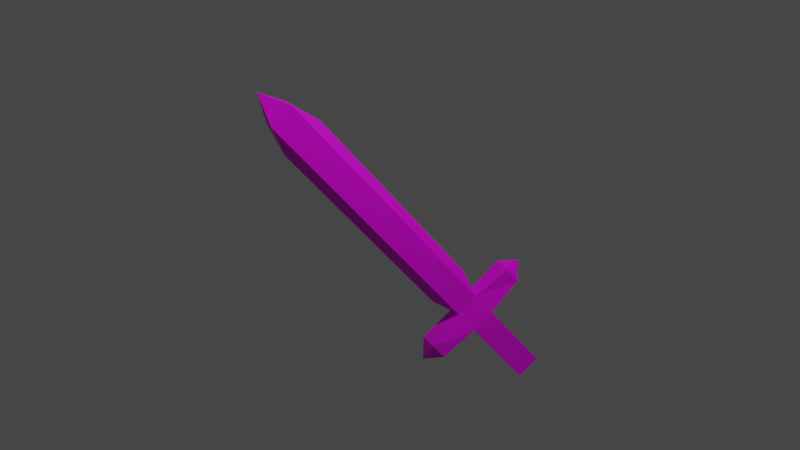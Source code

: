 # Source: cold_steel.blend  (saved by Blender 2.83.19; exported with 4.5.12 LTS)
import bpy
from mathutils import Matrix  # noqa: F401  (used for matrix-valued properties, if any)

bpy.ops.wm.read_factory_settings(use_empty=True)
scene = bpy.context.scene
scene.name = 'Scene'

# ---- collections
col_collection = bpy.data.collections.new('Collection'); scene.collection.children.link(col_collection)

# ---- images (referenced by path relative to the original .blend; pixels are not part of the script)
import os
ASSET_DIR = os.environ.get("B2B_ASSET_DIR", "")  # directory of the original .blend (textures are referenced by path, not embedded)
HERE = os.path.dirname(os.path.abspath(__file__))  # packed textures are extracted next to this script under _unpacked/

def load_image(name, relpath, width, height, colorspace="sRGB"):
    """Load a texture the original file referenced (path relative to the .blend, or extracted next to this script)."""
    p = next((c for c in (os.path.join(HERE, relpath), os.path.join(ASSET_DIR, relpath)) if relpath and os.path.exists(c)), "")
    if p:
        img = bpy.data.images.load(p, check_existing=True)
        img.name = name
    else:  # same state as the original file: an image datablock whose file is absent (Cycles renders it pink)
        img = bpy.data.images.new(name, width, height)
        img.source = "FILE"
        img.filepath = "//" + (relpath or name)
    img.colorspace_settings.name = colorspace
    return img
img_new_pallete_png = load_image('new_pallete.png', 'new_pallete.png', 1024, 1024, 'sRGB')

# ---- materials (node trees are filled in below, after node groups)
mat_material = bpy.data.materials.new('Material')
mat_material.alpha_threshold = 0.0
mat_material.use_transparent_shadow = False
mat_material.line_color = (0.0, 0.0, 0.0, 1.0)

# ---- material node trees
mat_material.use_nodes = True; mat_material.node_tree.nodes.clear()
_N = mat_material.node_tree.nodes; _L = mat_material.node_tree.links
n0 = _N.new('ShaderNodeOutputMaterial'); n0.name = 'Material Output'; n0.location = (300, 300)
n1 = _N.new('ShaderNodeBsdfPrincipled'); n1.name = 'Principled BSDF'; n1.location = (10, 300)
n1.distribution = 'GGX'
n1.subsurface_method = 'BURLEY'
n1.inputs[2].default_value = 0.4
n1.inputs[3].default_value = 1.45
n1.inputs[27].default_value = (0.0, 0.0, 0.0, 1.0)
n1.inputs[28].default_value = 1.0
n2 = _N.new('ShaderNodeTexImage'); n2.name = 'Image Texture'; n2.location = (-280, 280)
n2.image = img_new_pallete_png
n2.interpolation = 'Closest'
_L.new(n1.outputs[0], n0.inputs[0])
_L.new(n2.outputs[0], n1.inputs[0])
n0.is_active_output = True

# ---- world
world_world = bpy.data.worlds.new('World'); scene.world = world_world
world_world.use_nodes = True; world_world.node_tree.nodes.clear()
_N = world_world.node_tree.nodes; _L = world_world.node_tree.links
n0 = _N.new('ShaderNodeOutputWorld'); n0.name = 'World Output'; n0.location = (300, 300)
n1 = _N.new('ShaderNodeBackground'); n1.name = 'Background'; n1.location = (10, 300)
n1.inputs[0].default_value = (0.05088, 0.05088, 0.05088, 1.0)
_L.new(n1.outputs[0], n0.inputs[0])
n0.is_active_output = True
world_world.color = (0.05088, 0.05088, 0.05088)
world_world.use_sun_shadow = False
world_world.sun_shadow_jitter_overblur = 0.0

# ---- cameras
cam_camera = bpy.data.cameras.new('Camera')
cam_camera.clip_end = 100.0
cam_camera.ortho_scale = 7.314

# ---- lights
light_light = bpy.data.lights.new('Light', 'POINT')
light_light.transmission_factor = 0.0
light_light.energy = 1000.0
light_light.shadow_soft_size = 0.1
light_light.shadow_maximum_resolution = 0.006
light_light.use_absolute_resolution = True

# ---- meshes
me_cube = bpy.data.meshes.new('Cube')
me_cube.from_pydata([(0.06152, 0.2396, -0.8305), (0.1121, 0.3238, -1.055), (0.06152, 0.0152, -0.9146), (0.1121, 0.09934, -1.139), (-0.06152, 0.2396, -0.8305), (-0.1121, 0.3238, -1.055), (-0.06152, 0.0152, -0.9146), (-0.1121, 0.09934, -1.139), (0.09358, 0.6728, -0.9029), (-0.09358, 0.6728, -0.9029), (0.09358, 0.6026, -0.7156), (-0.09358, -0.2636, -1.254), (-0.09358, -0.3338, -1.067), (0.09358, -0.3338, -1.067), (0.09358, -0.2636, -1.254), (-0.09358, 0.6026, -0.7156), (-3.656e-09, 0.7821, -0.7551), (0.06152, -0.7402, 1.783), (-0.06152, -0.9646, 1.699), (6.001e-09, -0.4431, -1.214), (1.5e-11, -0.9526, 2.008), (0.1121, 0.6327, -1.879), (-0.06152, -0.7402, 1.783), (0.06152, -0.9646, 1.699), (-0.1121, 0.4082, -1.963), (-0.1121, 0.6327, -1.879), (0.1121, 0.4082, -1.963), (0.008561, -0.164, -0.6692), (-0.008561, -0.164, -0.6692), (-0.008561, 0.2133, -0.5277), (0.008561, 0.2133, -0.5277), (0.008561, -0.5609, 1.537), (-0.008561, -0.5609, 1.537), (-0.008561, -0.9383, 1.396), (0.008561, -0.9383, 1.396), (0.05607, 0.4763, -1.974), (0.05607, 0.5885, -1.932), (-0.05607, 0.4763, -1.974), (-0.05607, 0.5885, -1.932), (-0.06152, 0.1015, -0.462), (-0.06152, -0.1116, -0.5763), (-0.008561, 0.1425, -0.3388), (0.06152, -0.1193, -0.556), (0.06152, 0.07055, -0.3795), (0.008561, 0.1425, -0.3389), (0.008561, -0.174, -0.6425), (-0.008561, -0.17, -0.6531), (0.06152, -0.04585, -0.4405), (-0.06152, 0.06813, -0.563), (-0.06152, -0.0297, -0.4674), (-0.06152, -0.1536, 0.2184), (0.06152, -0.3559, 0.0752), (0.06152, -0.1672, 0.2548), (-0.008561, -0.1007, 0.31), (-0.008561, -0.09254, 0.2881), (0.008561, -0.1013, 0.3114), (0.008561, -0.4135, -0.003862), (0.008561, -0.4185, 0.009508), (-0.06152, -0.3437, 0.04279), (-0.008561, -0.4123, -0.007077)], [], [(17, 52, 55, 31), (3, 2, 13, 14), (7, 6, 4, 5), (7, 5, 25, 24), (1, 0, 2, 3), (2, 6, 12, 13), (14, 13, 19), (13, 12, 19), (0, 1, 8, 10), (5, 4, 15, 9), (6, 7, 11, 12), (1, 5, 9, 8), (4, 0, 10, 15), (7, 3, 14, 11), (2, 0, 43, 47, 42), (4, 6, 40, 49, 48, 39), (10, 8, 16), (11, 14, 19), (9, 15, 16), (12, 11, 19), (8, 9, 16), (15, 10, 16), (18, 23, 20), (6, 2, 27, 28), (1, 3, 26, 21), (22, 18, 20), (17, 22, 20), (23, 17, 20), (24, 25, 38, 37), (5, 1, 21, 25), (3, 7, 24, 26), (28, 27, 45, 56, 59, 46), (30, 29, 41, 44), (2, 42, 45, 27), (23, 18, 33, 34), (22, 17, 31, 32), (4, 39, 41, 29), (18, 58, 59, 33), (0, 4, 29, 30), (38, 36, 35, 37), (25, 21, 36, 38), (21, 26, 35, 36), (26, 24, 37, 35), (44, 43, 0, 30), (42, 47, 43, 52, 51), (39, 48, 49, 40, 58, 50), (44, 41, 54, 53, 55), (45, 42, 51, 57, 56), (41, 39, 50, 54), (46, 40, 6, 28), (55, 52, 43, 44), (59, 56, 57, 34, 33), (51, 52, 17, 23), (57, 51, 23, 34), (54, 50, 22, 32, 53), (50, 58, 18, 22), (55, 53, 32, 31), (59, 58, 40, 46)])
_uv = me_cube.uv_layers.new(name='UVMap')
_uv.uv.foreach_set('vector', [0.5689, 0.9183, 0.5689, 0.9183, 0.5689, 0.9183, 0.5689, 0.9183, 0.5738, 0.5492, 0.5738, 0.5492, 0.5738, 0.5492, 0.5738, 0.5492, 0.5738, 0.5492, 0.5738, 0.5492, 0.5738, 0.5492, 0.5738, 0.5492, 0.06444, 0.5369, 0.06444, 0.5369, 0.06444, 0.5369, 0.06444, 0.5369, 0.5738, 0.5492, 0.5738, 0.5492, 0.5738, 0.5492, 0.5738, 0.5492, 0.5738, 0.5492, 0.5738, 0.5492, 0.5738, 0.5492, 0.5738, 0.5492, 0.5738, 0.5492, 0.5738, 0.5492, 0.5738, 0.5492, 0.5738, 0.5492, 0.5738, 0.5492, 0.5738, 0.5492, 0.5738, 0.5492, 0.5738, 0.5492, 0.5738, 0.5492, 0.5738, 0.5492, 0.5738, 0.5492, 0.5738, 0.5492, 0.5738, 0.5492, 0.5738, 0.5492, 0.5738, 0.5492, 0.5738, 0.5492, 0.5738, 0.5492, 0.5738, 0.5492, 0.5738, 0.5492, 0.5738, 0.5492, 0.5738, 0.5492, 0.5738, 0.5492, 0.5738, 0.5492, 0.5738, 0.5492, 0.5738, 0.5492, 0.5738, 0.5492, 0.5738, 0.5492, 0.5738, 0.5492, 0.5738, 0.5492, 0.5738, 0.5492, 0.5591, 0.9134, 0.5591, 0.9134, 0.5591, 0.9134, 0.5591, 0.9134, 0.5591, 0.9134, 0.5591, 0.9134, 0.5591, 0.9134, 0.5591, 0.9134, 0.5591, 0.9134, 0.5591, 0.9134, 0.5591, 0.9134, 0.5738, 0.5492, 0.5738, 0.5492, 0.5738, 0.5492, 0.5738, 0.5492, 0.5738, 0.5492, 0.5738, 0.5492, 0.5738, 0.5492, 0.5738, 0.5492, 0.5738, 0.5492, 0.5738, 0.5492, 0.5738, 0.5492, 0.5738, 0.5492, 0.5738, 0.5492, 0.5738, 0.5492, 0.5738, 0.5492, 0.5738, 0.5492, 0.5738, 0.5492, 0.5738, 0.5492, 0.5689, 0.9183, 0.5689, 0.9183, 0.5689, 0.9183, 0.5591, 0.9134, 0.5591, 0.9134, 0.5591, 0.9134, 0.5591, 0.9134, 0.06444, 0.5369, 0.06444, 0.5369, 0.06444, 0.5369, 0.06444, 0.5369, 0.5689, 0.9183, 0.5689, 0.9183, 0.5689, 0.9183, 0.5689, 0.9183, 0.5689, 0.9183, 0.5689, 0.9183, 0.5689, 0.9183, 0.5689, 0.9183, 0.5689, 0.9183, 0.06444, 0.5369, 0.06444, 0.5369, 0.06444, 0.5369, 0.06444, 0.5369, 0.06444, 0.5369, 0.06444, 0.5369, 0.06444, 0.5369, 0.06444, 0.5369, 0.06444, 0.5369, 0.06444, 0.5369, 0.06444, 0.5369, 0.06444, 0.5369, 0.5615, 0.8224, 0.5615, 0.8224, 0.5615, 0.8224, 0.5615, 0.8224, 0.5615, 0.8224, 0.5615, 0.8224, 0.5591, 0.9134, 0.5591, 0.9134, 0.5591, 0.9134, 0.5591, 0.9134, 0.5591, 0.9134, 0.5591, 0.9134, 0.5591, 0.9134, 0.5591, 0.9134, 0.5689, 0.9183, 0.5689, 0.9183, 0.5689, 0.9183, 0.5689, 0.9183, 0.5689, 0.9183, 0.5689, 0.9183, 0.5689, 0.9183, 0.5689, 0.9183, 0.5591, 0.9134, 0.5591, 0.9134, 0.5591, 0.9134, 0.5591, 0.9134, 0.5689, 0.9183, 0.5689, 0.9183, 0.5689, 0.9183, 0.5689, 0.9183, 0.5591, 0.9134, 0.5591, 0.9134, 0.5591, 0.9134, 0.5591, 0.9134, 0.06444, 0.5369, 0.06444, 0.5369, 0.06444, 0.5369, 0.06444, 0.5369, 0.06444, 0.5369, 0.06444, 0.5369, 0.06444, 0.5369, 0.06444, 0.5369, 0.06444, 0.5369, 0.06444, 0.5369, 0.06444, 0.5369, 0.06444, 0.5369, 0.06444, 0.5369, 0.06444, 0.5369, 0.06444, 0.5369, 0.06444, 0.5369, 0.5591, 0.9134, 0.5591, 0.9134, 0.5591, 0.9134, 0.5591, 0.9134, 0.5615, 0.8224, 0.5615, 0.8224, 0.5615, 0.8224, 0.5615, 0.8224, 0.5615, 0.8224, 0.5615, 0.8224, 0.5615, 0.8224, 0.5615, 0.8224, 0.5615, 0.8224, 0.5615, 0.8224, 0.5615, 0.8224, 0.5615, 0.8224, 0.5615, 0.8224, 0.5615, 0.8224, 0.5615, 0.8224, 0.5615, 0.8224, 0.5615, 0.8224, 0.5615, 0.8224, 0.5615, 0.8224, 0.5615, 0.8224, 0.5615, 0.8224, 0.5615, 0.8224, 0.5615, 0.8224, 0.5615, 0.8224, 0.5615, 0.8224, 0.5591, 0.9134, 0.5591, 0.9134, 0.5591, 0.9134, 0.5591, 0.9134, 0.5615, 0.8224, 0.5615, 0.8224, 0.5615, 0.8224, 0.5615, 0.8224, 0.5689, 0.9183, 0.5689, 0.9183, 0.5689, 0.9183, 0.5689, 0.9183, 0.5689, 0.9183, 0.5689, 0.9183, 0.5689, 0.9183, 0.5689, 0.9183, 0.5689, 0.9183, 0.5689, 0.9183, 0.5689, 0.9183, 0.5689, 0.9183, 0.5689, 0.9183, 0.5689, 0.9183, 0.5689, 0.9183, 0.5689, 0.9183, 0.5689, 0.9183, 0.5689, 0.9183, 0.5689, 0.9183, 0.5689, 0.9183, 0.5689, 0.9183, 0.5689, 0.9183, 0.5689, 0.9183, 0.5689, 0.9183, 0.5689, 0.9183, 0.5689, 0.9183, 0.5615, 0.8224, 0.5615, 0.8224, 0.5615, 0.8224, 0.5615, 0.8224])
me_cube.materials.append(mat_material)
me_cube.use_remesh_preserve_volume = False
me_cube.use_remesh_preserve_attributes = False
me_cube.use_mirror_vertex_groups = False
me_cube.update()

# ---- objects
ob_cube = bpy.data.objects.new('Cube', me_cube)
ob_light = bpy.data.objects.new('Light', light_light)
ob_camera = bpy.data.objects.new('Camera', cam_camera)

# ---- transforms, parenting, visibility, modifiers, constraints
ob_cube.location = (0.0, 0.0, -0.5469)
ob_cube.rotation_euler = (-1.034, 2.8e-07, 2.853)
ob_cube.scale = (1.155, 1.155, 1.155)
ob_cube.lock_rotations_4d = False
ob_cube.empty_display_type = 'ARROWS'
ob_cube.lineart.crease_threshold = 0.0
ob_light.location = (4.076, 1.005, 5.904)
ob_light.rotation_euler = (0.6503, 0.05522, 1.866)
ob_light.lock_rotations_4d = False
ob_light.empty_display_type = 'ARROWS'
ob_light.color = (0.0, 0.0, 0.0, 0.0)
ob_light.lineart.crease_threshold = 0.0
ob_camera.location = (7.359, -6.926, 4.958)
ob_camera.rotation_euler = (1.109, 0.0, 0.8149)
ob_camera.lock_rotations_4d = False
ob_camera.empty_display_type = 'ARROWS'
ob_camera.color = (0.0, 0.0, 0.0, 0.0)
ob_camera.display_type = 'WIRE'
ob_camera.lineart.crease_threshold = 0.0

# ---- collection membership
col_collection.objects.link(ob_cube)
col_collection.objects.link(ob_light)
col_collection.objects.link(ob_camera)

# ---- scene / render settings (as saved in the file)
scene.camera = ob_camera
scene.frame_start = 1; scene.frame_end = 250; scene.frame_set(14)
scene.render.engine = 'BLENDER_EEVEE_NEXT'
scene.cycles.use_denoising = False
scene.cycles.samples = 128
scene.cycles.sampling_pattern = 'TABULATED_SOBOL'
scene.cycles.use_adaptive_sampling = False
scene.cycles.use_light_tree = False
scene.view_settings.view_transform = 'Filmic'
bpy.context.view_layer.update()
